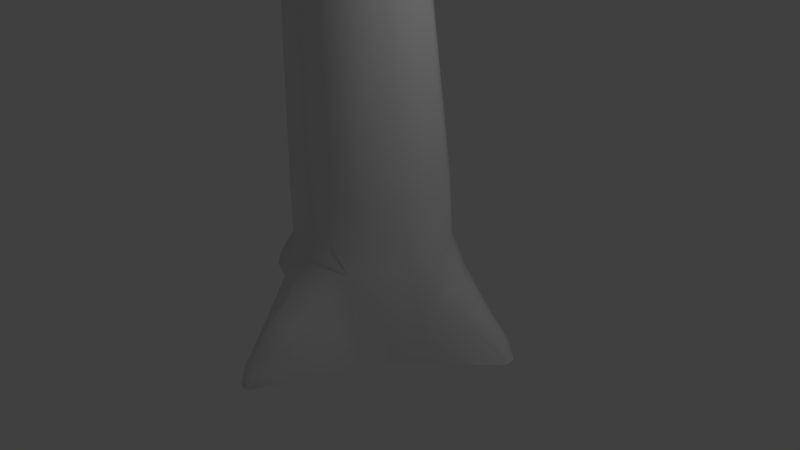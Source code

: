 # Source: pohon_3.blend  (saved by Blender 2.75.0; exported with 4.5.12 LTS)
import bpy
from mathutils import Matrix  # noqa: F401  (used for matrix-valued properties, if any)

bpy.ops.wm.read_factory_settings(use_empty=True)
scene = bpy.context.scene
scene.name = 'Scene'

# ---- collections
col_collection_1 = bpy.data.collections.new('Collection 1'); scene.collection.children.link(col_collection_1)

# ---- materials (node trees are filled in below, after node groups)
mat_material = bpy.data.materials.new('Material')
mat_material.alpha_threshold = 0.0
mat_material.use_transparent_shadow = False
mat_material.roughness = 0.5

# ---- material node trees

# ---- world
world_world = bpy.data.worlds.new('World'); scene.world = world_world
world_world.color = (0.05088, 0.05088, 0.05088)
world_world.use_sun_shadow = False
world_world.sun_shadow_jitter_overblur = 0.0
world_world.cycles.sampling_method = 'MANUAL'
world_world.cycles.sample_map_resolution = 256

# ---- cameras
cam_camera = bpy.data.cameras.new('Camera')
cam_camera.clip_end = 100.0
cam_camera.lens = 35.0
cam_camera.sensor_width = 32.0
cam_camera.sensor_height = 18.0
cam_camera.ortho_scale = 7.314
cam_camera.dof.focus_distance = 0.0
cam_camera.dof.aperture_fstop = 128.0

# ---- lights
light_lamp = bpy.data.lights.new('Lamp', 'POINT')
light_lamp.transmission_factor = 0.0
light_lamp.cutoff_distance = 30.0
light_lamp.energy = 100.0
light_lamp.shadow_buffer_clip_start = 1.001
light_lamp.shadow_soft_size = 0.1
light_lamp.shadow_maximum_resolution = 0.006
light_lamp.use_absolute_resolution = True
light_lamp.cycles.use_multiple_importance_sampling = False

# ---- meshes
me_cylinder = bpy.data.meshes.new('Cylinder')
me_cylinder.from_pydata([(0.1415, 1.218, -1.003), (0.0, 1.0, 1.0), (0.5739, 0.9109, -1.003), (0.5604, 0.8011, 1.09), (1.014, 0.3007, 1.081), (1.013, -0.3811, -1.003), (0.9237, -0.3169, 1.09), (0.6622, -0.809, -1.003), (0.5658, -0.8113, 1.089), (-0.005178, -0.9747, 1.078), (-0.7234, -0.809, -1.003), (-0.5878, -0.809, 1.0), (-1.113, -0.4037, -1.003), (-0.9806, -0.3065, 0.8761), (-1.124, 0.3951, -1.003), (-0.9589, 0.3059, 0.937), (-0.7497, 0.9237, -1.003), (-0.5878, 0.809, 1.0), (-0.04504, 1.242, 0.04784), (0.6195, 0.808, 0.2402), (1.023, 0.3061, 0.3885), (0.9396, -0.2925, 0.2895), (0.5161, -0.8673, 0.2342), (0.01481, -1.061, 0.3718), (-0.5878, -0.809, 0.2588), (-1.14, -0.3858, 0.1696), (-1.196, 0.309, 0.2588), (-0.6013, 1.023, -0.003462), (0.1341, -1.997, -0.8092), (0.08984, -2.092, -1.003), (0.008852, -2.118, -1.003), (0.008852, -2.023, -0.7761), (-0.07214, -2.092, -1.003), (-0.107, -1.997, -0.8092), (0.5135, -1.147, -1.003), (0.3476, -1.575, -1.003), (-0.4416, -1.122, -0.1183), (-0.3009, -1.518, -0.4679), (-0.003801, -1.606, -0.3161), (-0.004249, -1.269, 0.01606), (-0.5132, -1.147, -1.003), (-0.3507, -1.575, -1.003), (0.3249, -1.518, -0.4606), (0.4717, -1.122, -0.1172), (1.727, 0.6813, -0.7967), (1.818, 0.6769, -1.003), (1.88, 0.5924, -1.003), (1.734, 0.5924, -0.7751), (1.88, 0.488, -1.003), (1.734, 0.4728, -0.8357), (-0.5492, 1.792, -0.8135), (-0.5534, 1.878, -1.003), (-0.4305, 1.917, -1.003), (-0.401, 1.834, -0.8011), (-2.108, 0.008556, -0.7916), (-2.189, 0.008556, -1.003), (-2.189, 0.1065, -1.003), (-2.108, 0.1065, -0.7916), (-0.1638, 1.37, -0.2733), (-0.2731, 1.586, -0.5152), (-0.5706, 1.501, -0.5058), (-0.5891, 1.248, -0.2391), (-0.6326, 1.524, -1.003), (-0.6794, 1.209, -1.003), (-0.00679, 1.412, -1.003), (-0.2024, 1.649, -1.003), (-1.432, 0.2815, 0.03442), (-1.79, 0.2169, -0.4253), (-1.77, -0.1328, -0.4563), (-1.401, -0.2401, -0.09005), (-1.778, -0.1703, -1.003), (-1.413, -0.3011, -1.003), (-1.434, 0.3327, -1.003), (-1.783, 0.2632, -1.003), (1.221, -0.1368, -1.003), (1.524, 0.104, -1.003), (1.474, 0.2006, -0.512), (1.209, -0.07508, -0.2016), (1.448, 0.4787, -0.3732), (1.214, 0.3819, -0.05575), (0.9224, 0.7459, -0.104), (1.298, 0.735, -0.4818), (1.245, 0.7636, -1.003), (0.8737, 0.7974, -1.003), (0.1554, 0.7007, 4.61), (-0.2982, 0.8601, 4.574), (0.5175, 0.2996, 4.574), (0.4456, -0.1954, 4.587), (0.1595, -0.5916, 4.608), (-0.2974, -0.7226, 4.636), (-0.7678, -0.5898, 4.612), (-1.09, -0.187, 4.538), (-1.068, 0.3038, 4.585), (-0.7678, 0.707, 4.612), (-0.007947, 1.03, 8.768), (-0.4168, 1.174, 8.736), (0.3185, 0.6686, 8.736), (0.2537, 0.2224, 8.747), (-0.004202, -0.1348, 8.767), (-0.416, -0.2528, 8.792), (-0.84, -0.1332, 8.77), (-1.13, 0.2299, 8.703), (-1.111, 0.6723, 8.746), (-0.84, 1.036, 8.77)], [], [(18, 1, 3, 19), (19, 3, 4, 20), (20, 4, 6, 21), (21, 6, 8, 22), (22, 8, 9, 23), (23, 9, 11, 24), (24, 11, 13, 25), (25, 13, 15, 26), (9, 8, 88, 89), (26, 15, 17, 27), (27, 17, 1, 18), (60, 59, 53, 50), (14, 26, 27, 16), (10, 24, 25, 12), (38, 37, 33, 31), (5, 21, 22, 7), (76, 75, 48, 49), (0, 18, 19, 2), (30, 31, 33, 32), (29, 28, 31, 30), (37, 41, 32, 33), (42, 38, 31, 28), (35, 42, 28, 29), (7, 22, 43, 34), (34, 43, 42, 35), (22, 23, 39, 43), (43, 39, 38, 42), (24, 10, 40, 36), (36, 40, 41, 37), (23, 24, 36, 39), (39, 36, 37, 38), (46, 47, 49, 48), (45, 44, 47, 46), (78, 76, 49, 47), (82, 81, 44, 45), (81, 78, 47, 44), (51, 50, 53, 52), (62, 60, 50, 51), (59, 65, 52, 53), (68, 67, 57, 54), (55, 54, 57, 56), (70, 68, 54, 55), (67, 73, 56, 57), (18, 0, 64, 58), (58, 64, 65, 59), (16, 27, 61, 63), (63, 61, 60, 62), (27, 18, 58, 61), (61, 58, 59, 60), (26, 14, 72, 66), (66, 72, 73, 67), (12, 25, 69, 71), (71, 69, 68, 70), (25, 26, 66, 69), (69, 66, 67, 68), (19, 20, 79, 80), (80, 79, 78, 81), (2, 19, 80, 83), (83, 80, 81, 82), (20, 21, 77, 79), (79, 77, 76, 78), (21, 5, 74, 77), (77, 74, 75, 76), (86, 84, 94, 96), (3, 1, 85, 84), (15, 13, 91, 92), (8, 6, 87, 88), (13, 11, 90, 91), (1, 17, 93, 85), (6, 4, 86, 87), (11, 9, 89, 90), (17, 15, 92, 93), (4, 3, 84, 86), (94, 95, 103, 102, 101, 100, 99, 98, 97, 96), (93, 92, 102, 103), (90, 89, 99, 100), (87, 86, 96, 97), (85, 93, 103, 95), (91, 90, 100, 101), (88, 87, 97, 98), (84, 85, 95, 94), (92, 91, 101, 102), (89, 88, 98, 99)])
me_cylinder.polygons.foreach_set('use_smooth', [True] * 83)
_uv = me_cylinder.uv_layers.new(name='UVMap')
_uv.uv.foreach_set('vector', [0.1211, 0.1992, 0.1309, 0.2759, 0.08539, 0.2908, 0.06788, 0.2289, 0.5848, 0.2251, 0.5764, 0.2919, 0.525, 0.2819, 0.5327, 0.2284, 0.5327, 0.2284, 0.525, 0.2819, 0.4777, 0.2769, 0.4857, 0.2153, 0.4857, 0.2153, 0.4777, 0.2769, 0.4309, 0.2731, 0.4297, 0.2068, 0.4297, 0.2068, 0.4309, 0.2731, 0.3846, 0.2709, 0.3871, 0.2155, 0.3871, 0.2155, 0.3846, 0.2709, 0.3363, 0.2654, 0.3369, 0.2077, 0.3369, 0.2077, 0.3363, 0.2654, 0.2837, 0.255, 0.2857, 0.1968, 0.2857, 0.1968, 0.2837, 0.255, 0.2322, 0.2607, 0.2349, 0.2041, 0.3846, 0.2709, 0.4309, 0.2731, 0.409, 0.5517, 0.3715, 0.5539, 0.2349, 0.2041, 0.2322, 0.2607, 0.181, 0.2708, 0.1652, 0.1911, 0.1652, 0.1911, 0.181, 0.2708, 0.1309, 0.2759, 0.1211, 0.1992, 0.897, 0.7385, 0.8806, 0.712, 0.9156, 0.697, 0.924, 0.7085, 0.2183, 0.1126, 0.2349, 0.2041, 0.1652, 0.1911, 0.1709, 0.1168, 0.3366, 0.1131, 0.3369, 0.2077, 0.2857, 0.1968, 0.2948, 0.1098, 0.8285, 0.1112, 0.7957, 0.1013, 0.8262, 0.05251, 0.837, 0.05502, 0.4911, 0.1129, 0.4857, 0.2153, 0.4297, 0.2068, 0.4475, 0.1098, 0.818, 0.3211, 0.8153, 0.2716, 0.8664, 0.2703, 0.8565, 0.2898, 0.08781, 0.1268, 0.1211, 0.1992, 0.06788, 0.2289, 0.04974, 0.1375, 0.8401, 0.03193, 0.837, 0.05502, 0.8262, 0.05251, 0.8314, 0.03193, 0.8485, 0.03423, 0.8488, 0.05558, 0.837, 0.05502, 0.8401, 0.03193, 0.7957, 0.1013, 0.7773, 0.05022, 0.8314, 0.03193, 0.8262, 0.05251, 0.8652, 0.1108, 0.8285, 0.1112, 0.837, 0.05502, 0.8488, 0.05558, 0.8955, 0.0651, 0.8652, 0.1108, 0.8488, 0.05558, 0.8485, 0.03423, 0.9609, 0.1164, 0.8748, 0.2093, 0.8764, 0.1648, 0.9316, 0.0936, 0.9316, 0.0936, 0.8764, 0.1648, 0.8652, 0.1108, 0.8955, 0.0651, 0.8748, 0.2093, 0.8191, 0.2029, 0.8221, 0.1604, 0.8764, 0.1648, 0.8764, 0.1648, 0.8221, 0.1604, 0.8285, 0.1112, 0.8652, 0.1108, 0.7523, 0.201, 0.6982, 0.08335, 0.7352, 0.06849, 0.7716, 0.152, 0.7716, 0.152, 0.7352, 0.06849, 0.7773, 0.05022, 0.7957, 0.1013, 0.8191, 0.2029, 0.7523, 0.201, 0.7716, 0.152, 0.8221, 0.1604, 0.8221, 0.1604, 0.7716, 0.152, 0.7957, 0.1013, 0.8285, 0.1112, 0.8757, 0.2741, 0.8662, 0.2985, 0.8565, 0.2898, 0.8664, 0.2703, 0.8835, 0.2806, 0.8749, 0.3001, 0.8662, 0.2985, 0.8757, 0.2741, 0.8416, 0.3418, 0.818, 0.3211, 0.8565, 0.2898, 0.8662, 0.2985, 0.9181, 0.3248, 0.8717, 0.3514, 0.8749, 0.3001, 0.8835, 0.2806, 0.8717, 0.3514, 0.8416, 0.3418, 0.8662, 0.2985, 0.8749, 0.3001, 0.9401, 0.6967, 0.924, 0.7085, 0.9156, 0.697, 0.9333, 0.6856, 0.9461, 0.732, 0.897, 0.7385, 0.924, 0.7085, 0.9401, 0.6967, 0.8806, 0.712, 0.9029, 0.6674, 0.9333, 0.6856, 0.9156, 0.697, 0.7855, 0.525, 0.751, 0.5266, 0.7609, 0.4804, 0.7702, 0.4802, 0.7706, 0.4578, 0.7702, 0.4802, 0.7609, 0.4804, 0.7603, 0.4578, 0.8126, 0.4769, 0.7855, 0.525, 0.7702, 0.4802, 0.7706, 0.4578, 0.751, 0.5266, 0.7195, 0.4773, 0.7603, 0.4578, 0.7609, 0.4804, 0.8137, 0.7454, 0.8544, 0.6428, 0.8756, 0.6538, 0.8465, 0.7268, 0.8465, 0.7268, 0.8756, 0.6538, 0.9029, 0.6674, 0.8806, 0.712, 0.9532, 0.7918, 0.8521, 0.7918, 0.8729, 0.7663, 0.9496, 0.7631, 0.9496, 0.7631, 0.8729, 0.7663, 0.897, 0.7385, 0.9461, 0.732, 0.8521, 0.7918, 0.8137, 0.7454, 0.8465, 0.7268, 0.8729, 0.7663, 0.8729, 0.7663, 0.8465, 0.7268, 0.8806, 0.712, 0.897, 0.7385, 0.7387, 0.6152, 0.6607, 0.5147, 0.688, 0.4967, 0.7444, 0.5825, 0.7444, 0.5825, 0.688, 0.4967, 0.7195, 0.4773, 0.751, 0.5266, 0.8755, 0.5134, 0.8113, 0.6165, 0.7984, 0.5777, 0.8477, 0.4969, 0.8477, 0.4969, 0.7984, 0.5777, 0.7855, 0.525, 0.8126, 0.4769, 0.8113, 0.6165, 0.7387, 0.6152, 0.7444, 0.5825, 0.7984, 0.5777, 0.7984, 0.5777, 0.7444, 0.5825, 0.751, 0.5266, 0.7855, 0.525, 0.8551, 0.4516, 0.7969, 0.4225, 0.8206, 0.3788, 0.8625, 0.4053, 0.8625, 0.4053, 0.8206, 0.3788, 0.8416, 0.3418, 0.8717, 0.3514, 0.9593, 0.3802, 0.8551, 0.4516, 0.8625, 0.4053, 0.9399, 0.3549, 0.9399, 0.3549, 0.8625, 0.4053, 0.8717, 0.3514, 0.9181, 0.3248, 0.7969, 0.4225, 0.7415, 0.3991, 0.7787, 0.3516, 0.8206, 0.3788, 0.8206, 0.3788, 0.7787, 0.3516, 0.818, 0.3211, 0.8416, 0.3418, 0.7415, 0.3991, 0.7464, 0.2703, 0.7778, 0.2717, 0.7787, 0.3516, 0.7787, 0.3516, 0.7778, 0.2717, 0.8153, 0.2716, 0.818, 0.3211, 0.4877, 0.5568, 0.5293, 0.5676, 0.5087, 0.896, 0.4711, 0.8877, 0.08539, 0.2908, 0.1309, 0.2759, 0.1746, 0.5626, 0.1365, 0.5671, 0.2322, 0.2607, 0.2837, 0.255, 0.2917, 0.5515, 0.2536, 0.5586, 0.4309, 0.2731, 0.4777, 0.2769, 0.448, 0.5528, 0.409, 0.5517, 0.2837, 0.255, 0.3363, 0.2654, 0.3329, 0.5539, 0.2917, 0.5515, 0.1309, 0.2759, 0.181, 0.2708, 0.214, 0.5636, 0.1746, 0.5626, 0.4777, 0.2769, 0.525, 0.2819, 0.4877, 0.5568, 0.448, 0.5528, 0.3363, 0.2654, 0.3846, 0.2709, 0.3715, 0.5539, 0.3329, 0.5539, 0.181, 0.2708, 0.2322, 0.2607, 0.2536, 0.5586, 0.214, 0.5636, 0.525, 0.2819, 0.5764, 0.2919, 0.5293, 0.5676, 0.4877, 0.5568, 0.7657, 0.9648, 0.724, 0.9518, 0.6982, 0.9151, 0.6982, 0.8695, 0.7227, 0.8321, 0.7685, 0.8211, 0.8099, 0.837, 0.836, 0.8713, 0.8353, 0.9156, 0.8138, 0.9555, 0.214, 0.5636, 0.2536, 0.5586, 0.2611, 0.8892, 0.2259, 0.8942, 0.3329, 0.5539, 0.3715, 0.5539, 0.3676, 0.884, 0.3326, 0.8838, 0.448, 0.5528, 0.4877, 0.5568, 0.4711, 0.8877, 0.4361, 0.8841, 0.1746, 0.5626, 0.214, 0.5636, 0.2259, 0.8942, 0.1909, 0.8932, 0.2917, 0.5515, 0.3329, 0.5539, 0.3326, 0.8838, 0.2955, 0.882, 0.409, 0.5517, 0.448, 0.5528, 0.4361, 0.8841, 0.4015, 0.8825, 0.1365, 0.5671, 0.1746, 0.5626, 0.1909, 0.8932, 0.1567, 0.8957, 0.2536, 0.5586, 0.2917, 0.5515, 0.2955, 0.882, 0.2611, 0.8892, 0.3715, 0.5539, 0.409, 0.5517, 0.4015, 0.8825, 0.3676, 0.884])
me_cylinder.materials.append(mat_material)
me_cylinder.use_remesh_preserve_volume = False
me_cylinder.use_remesh_preserve_attributes = False
me_cylinder.use_mirror_vertex_groups = False
me_cylinder.use_paint_bone_selection = False
me_cylinder.use_paint_mask = True
me_cylinder.update()

# ---- objects
ob_cylinder = bpy.data.objects.new('Cylinder', me_cylinder)
ob_lamp = bpy.data.objects.new('Lamp', light_lamp)
ob_camera = bpy.data.objects.new('Camera', cam_camera)

# ---- transforms, parenting, visibility, modifiers, constraints
ob_cylinder.location = (0.0, 0.0, 0.0)
ob_cylinder.lineart.crease_threshold = 0.0
ob_lamp.location = (4.076, 1.005, 5.904)
ob_lamp.rotation_euler = (0.6503, 0.05522, 1.866)
ob_lamp.lock_rotations_4d = False
ob_lamp.empty_display_type = 'ARROWS'
ob_lamp.color = (0.0, 0.0, 0.0, 0.0)
ob_lamp.lineart.crease_threshold = 0.0
ob_camera.location = (7.481, -6.508, 5.344)
ob_camera.rotation_euler = (1.109, 0.01082, 0.8149)
ob_camera.lock_rotations_4d = False
ob_camera.empty_display_type = 'ARROWS'
ob_camera.color = (0.0, 0.0, 0.0, 0.0)
ob_camera.display_type = 'WIRE'
ob_camera.lineart.crease_threshold = 0.0

# ---- collection membership
col_collection_1.objects.link(ob_cylinder)
col_collection_1.objects.link(ob_lamp)
col_collection_1.objects.link(ob_camera)

# ---- scene / render settings (as saved in the file)
scene.camera = ob_camera
scene.frame_start = 1; scene.frame_end = 250; scene.frame_set(1)
scene.render.engine = 'BLENDER_EEVEE_NEXT'
scene.render.resolution_percentage = 50
scene.render.dither_intensity = 0.0
scene.cycles.use_denoising = False
scene.cycles.samples = 10
scene.cycles.sampling_pattern = 'TABULATED_SOBOL'
scene.cycles.light_sampling_threshold = 0.0
scene.cycles.use_adaptive_sampling = False
scene.cycles.use_light_tree = False
scene.cycles.blur_glossy = 0.0
scene.cycles.pixel_filter_type = 'GAUSSIAN'
scene.cycles.sample_clamp_indirect = 0.0
scene.view_settings.view_transform = 'Standard'
bpy.context.view_layer.update()
